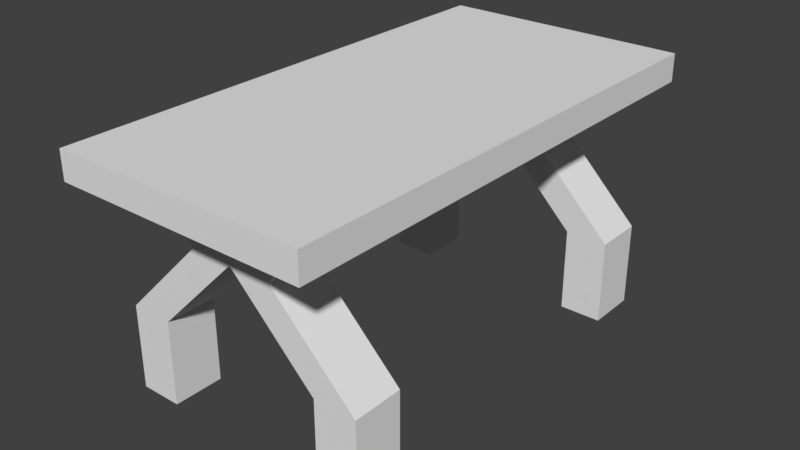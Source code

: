 # Source: Table_Plastic.blend  (saved by Blender 2.78.0; exported with 4.5.12 LTS)
import bpy
from mathutils import Matrix  # noqa: F401  (used for matrix-valued properties, if any)

bpy.ops.wm.read_factory_settings(use_empty=True)
scene = bpy.context.scene
scene.name = 'Scene'

# ---- collections
col_collection_1 = bpy.data.collections.new('Collection 1'); scene.collection.children.link(col_collection_1)

# ---- materials (node trees are filled in below, after node groups)
mat_material = bpy.data.materials.new('Material')
mat_material.alpha_threshold = 0.0
mat_material.use_transparent_shadow = False
mat_material.roughness = 0.5
mat_material.line_color = (0.0, 0.0, 0.0, 1.0)

# ---- material node trees

# ---- world
world_world = bpy.data.worlds.new('World'); scene.world = world_world
world_world.color = (0.05088, 0.05088, 0.05088)
world_world.use_sun_shadow = False
world_world.sun_shadow_jitter_overblur = 0.0
world_world.cycles.sampling_method = 'MANUAL'

# ---- meshes
me_cube = bpy.data.meshes.new('Cube')
me_cube.from_pydata([(0.5625, 1.125, 0.944), (0.5625, -1.125, 0.944), (-0.5625, -1.125, 0.944), (-0.5625, 1.125, 0.944), (0.5625, 1.125, 1.069), (0.5625, -1.125, 1.069), (-0.5625, -1.125, 1.069), (-0.5625, 1.125, 1.069), (0.5625, -0.675, 0.944), (-0.5625, -0.675, 0.944), (0.5625, -0.675, 1.069), (-0.5625, -0.675, 1.069), (0.5625, -0.9, 0.944), (0.5625, -0.9, 1.069), (-0.5625, -0.9, 0.944), (-0.5625, -0.9, 1.069), (-0.5625, 0.675, 0.944), (-0.5625, 0.675, 1.069), (0.5625, 0.675, 0.944), (0.5625, 0.675, 1.069), (-0.5625, 0.9, 0.944), (-0.5625, 0.9, 1.069), (0.5625, 0.9, 0.944), (0.5625, 0.9, 1.069), (0.1875, 1.125, 0.944), (-0.1875, 1.125, 0.944), (0.1875, -1.125, 0.944), (-0.1875, -1.125, 0.944), (0.1875, 1.125, 1.069), (-0.1875, 1.125, 1.069), (0.1875, -1.125, 1.069), (-0.1875, -1.125, 1.069), (-0.1875, -0.675, 1.069), (0.1875, -0.675, 1.069), (0.375, -0.675, 0.944), (-0.375, -0.675, 0.944), (-0.1875, -0.9, 1.069), (0.1875, -0.9, 1.069), (0.375, -0.9, 0.944), (-0.375, -0.9, 0.944), (0.375, 0.675, 0.944), (-0.375, 0.675, 0.944), (-0.1875, 0.675, 1.069), (0.1875, 0.675, 1.069), (-0.1875, 0.9, 1.069), (0.1875, 0.9, 1.069), (0.375, 0.9, 0.944), (-0.375, 0.9, 0.944), (3.453e-08, 1.125, 0.944), (-9.958e-08, -1.125, 0.944), (1.016e-07, 1.125, 1.069), (-3.343e-07, -1.125, 1.069), (-2.337e-07, -0.675, 1.069), (-5.488e-08, -0.675, 0.944), (-2.672e-07, -0.9, 1.069), (-5.488e-08, -0.9, 0.944), (1.218e-08, 0.675, 0.944), (3.453e-08, 0.675, 1.069), (1.016e-07, 0.9, 1.069), (2.335e-08, 0.9, 0.944), (-5.488e-08, -0.675, 0.719), (-0.1875, -0.675, 0.719), (-5.488e-08, -0.9, 0.719), (-0.1875, -0.9, 0.719), (1.218e-08, 0.675, 0.719), (-0.1875, 0.675, 0.719), (2.335e-08, 0.9, 0.719), (-0.1875, 0.9, 0.719), (0.1875, 0.675, 0.719), (0.1875, 0.9, 0.719), (0.1875, -0.9, 0.719), (0.1875, -0.675, 0.719), (-0.375, -0.675, 0.344), (-0.5625, -0.675, 0.344), (-0.375, -0.9, 0.344), (-0.5625, -0.9, 0.344), (-0.375, 0.675, 0.344), (-0.5625, 0.675, 0.344), (-0.375, 0.9, 0.344), (-0.5625, 0.9, 0.344), (0.5625, 0.675, 0.344), (0.5625, 0.9, 0.344), (0.5625, -0.9, 0.344), (0.5625, -0.675, 0.344), (0.375, -0.675, 0.344), (0.375, -0.9, 0.344), (0.375, 0.675, 0.344), (0.375, 0.9, 0.344), (-0.375, -0.675, -0.03099), (-0.5625, -0.675, -0.03099), (-0.375, -0.9, -0.03099), (-0.5625, -0.9, -0.03099), (-0.375, 0.675, -0.03099), (-0.5625, 0.675, -0.03099), (-0.375, 0.9, -0.03099), (-0.5625, 0.9, -0.03099), (0.5625, 0.675, -0.03099), (0.5625, 0.9, -0.03099), (0.5625, -0.9, -0.03099), (0.5625, -0.675, -0.03099), (0.375, -0.675, -0.03099), (0.375, -0.9, -0.03099), (0.375, 0.675, -0.03099), (0.375, 0.9, -0.03099)], [], [(39, 27, 2, 14), (36, 15, 6, 31), (12, 13, 5, 1), (27, 31, 6, 2), (20, 21, 7, 3), (29, 25, 3, 7), (14, 15, 11, 9), (18, 19, 10, 8), (42, 17, 11, 32), (41, 35, 9, 16), (2, 6, 15, 14), (8, 10, 13, 12), (32, 11, 15, 36), (35, 39, 14, 9), (47, 41, 16, 20), (44, 21, 17, 42), (22, 23, 19, 18), (9, 11, 17, 16), (0, 4, 23, 22), (29, 7, 21, 44), (25, 47, 20, 3), (16, 17, 21, 20), (0, 22, 46, 24), (48, 59, 47, 25), (4, 28, 45, 23), (50, 29, 44, 58), (23, 45, 43, 19), (58, 44, 42, 57), (22, 18, 40, 46), (38, 55, 62, 70), (8, 12, 38, 34), (41, 47, 67, 65), (10, 33, 37, 13), (52, 32, 36, 54), (18, 8, 34, 40), (56, 53, 35, 41), (19, 43, 33, 10), (57, 42, 32, 52), (4, 0, 24, 28), (50, 48, 25, 29), (1, 5, 30, 26), (49, 51, 31, 27), (13, 37, 30, 5), (54, 36, 31, 51), (12, 1, 26, 38), (55, 49, 27, 39), (38, 26, 49, 55), (37, 54, 51, 30), (26, 30, 51, 49), (28, 24, 48, 50), (43, 57, 52, 33), (40, 34, 53, 56), (33, 52, 54, 37), (56, 41, 65, 64), (46, 40, 68, 69), (45, 58, 57, 43), (28, 50, 58, 45), (24, 46, 59, 48), (60, 62, 74, 72), (67, 66, 78, 79), (68, 64, 86, 80), (62, 60, 84, 85), (35, 53, 60, 61), (59, 46, 69, 66), (55, 39, 63, 62), (34, 38, 70, 71), (40, 56, 64, 68), (53, 34, 71, 60), (39, 35, 61, 63), (47, 59, 66, 67), (87, 81, 97, 103), (72, 74, 90, 88), (62, 63, 75, 74), (66, 64, 76, 78), (64, 65, 77, 76), (61, 60, 72, 73), (63, 61, 73, 75), (65, 67, 79, 77), (80, 86, 102, 96), (75, 73, 89, 91), (60, 71, 83, 84), (71, 70, 82, 83), (69, 68, 80, 81), (64, 66, 87, 86), (66, 69, 81, 87), (70, 62, 85, 82), (94, 92, 93, 95), (88, 90, 91, 89), (99, 98, 101, 100), (97, 96, 102, 103), (78, 76, 92, 94), (85, 84, 100, 101), (73, 72, 88, 89), (86, 87, 103, 102), (74, 75, 91, 90), (81, 80, 96, 97), (76, 77, 93, 92), (83, 82, 98, 99), (79, 78, 94, 95), (84, 83, 99, 100), (77, 79, 95, 93), (82, 85, 101, 98)])
_uv = me_cube.uv_layers.new(name='UVMap')
_uv.uv.foreach_set('vector', [0.5198, 0.7068, 0.5196, 0.7068, 0.5196, 0.7066, 0.5198, 0.7066, 0.5198, 0.7068, 0.5196, 0.7068, 0.5196, 0.7066, 0.5198, 0.7066, 0.5198, 0.7068, 0.5196, 0.7068, 0.5196, 0.7066, 0.5198, 0.7066, 0.5198, 0.7068, 0.5196, 0.7068, 0.5196, 0.7066, 0.5198, 0.7066, 0.5198, 0.7068, 0.5196, 0.7068, 0.5196, 0.7066, 0.5198, 0.7066, 0.5198, 0.7068, 0.5196, 0.7068, 0.5196, 0.7066, 0.5198, 0.7066, 0.5198, 0.7068, 0.5196, 0.7068, 0.5196, 0.7066, 0.5198, 0.7066, 0.5198, 0.7068, 0.5196, 0.7068, 0.5196, 0.7066, 0.5198, 0.7066, 0.5198, 0.7068, 0.5196, 0.7068, 0.5196, 0.7066, 0.5198, 0.7066, 0.5198, 0.7068, 0.5196, 0.7068, 0.5196, 0.7066, 0.5198, 0.7066, 0.5198, 0.7068, 0.5196, 0.7068, 0.5196, 0.7066, 0.5198, 0.7066, 0.5198, 0.7068, 0.5196, 0.7068, 0.5196, 0.7066, 0.5198, 0.7066, 0.5198, 0.7068, 0.5196, 0.7068, 0.5196, 0.7066, 0.5198, 0.7066, 0.5198, 0.7068, 0.5196, 0.7068, 0.5196, 0.7066, 0.5198, 0.7066, 0.5198, 0.7068, 0.5196, 0.7068, 0.5196, 0.7066, 0.5198, 0.7066, 0.5198, 0.7068, 0.5196, 0.7068, 0.5196, 0.7066, 0.5198, 0.7066, 0.5198, 0.7068, 0.5196, 0.7068, 0.5196, 0.7066, 0.5198, 0.7066, 0.5198, 0.7068, 0.5196, 0.7068, 0.5196, 0.7066, 0.5198, 0.7066, 0.5198, 0.7068, 0.5196, 0.7068, 0.5196, 0.7066, 0.5198, 0.7066, 0.5198, 0.7068, 0.5196, 0.7068, 0.5196, 0.7066, 0.5198, 0.7066, 0.5198, 0.7068, 0.5196, 0.7068, 0.5196, 0.7066, 0.5198, 0.7066, 0.5198, 0.7068, 0.5196, 0.7068, 0.5196, 0.7066, 0.5198, 0.7066, 0.5198, 0.7068, 0.5196, 0.7068, 0.5196, 0.7066, 0.5198, 0.7066, 0.5198, 0.7068, 0.5196, 0.7068, 0.5196, 0.7066, 0.5198, 0.7066, 0.5198, 0.7068, 0.5196, 0.7068, 0.5196, 0.7066, 0.5198, 0.7066, 0.5198, 0.7068, 0.5196, 0.7068, 0.5196, 0.7066, 0.5198, 0.7066, 0.5198, 0.7068, 0.5196, 0.7068, 0.5196, 0.7066, 0.5198, 0.7066, 0.5198, 0.7068, 0.5196, 0.7068, 0.5196, 0.7066, 0.5198, 0.7066, 0.5198, 0.7068, 0.5196, 0.7068, 0.5196, 0.7066, 0.5198, 0.7066, 0.5001, 0.2245, 0.4999, 0.2245, 0.4999, 0.2243, 0.5001, 0.2243, 0.5198, 0.7068, 0.5196, 0.7068, 0.5196, 0.7066, 0.5198, 0.7066, 0.5001, 0.2245, 0.4999, 0.2245, 0.4999, 0.2243, 0.5001, 0.2243, 0.5198, 0.7068, 0.5196, 0.7068, 0.5196, 0.7066, 0.5198, 0.7066, 0.5198, 0.7068, 0.5196, 0.7068, 0.5196, 0.7066, 0.5198, 0.7066, 0.5198, 0.7068, 0.5196, 0.7068, 0.5196, 0.7066, 0.5198, 0.7066, 0.5198, 0.7068, 0.5196, 0.7068, 0.5196, 0.7066, 0.5198, 0.7066, 0.5198, 0.7068, 0.5196, 0.7068, 0.5196, 0.7066, 0.5198, 0.7066, 0.5198, 0.7068, 0.5196, 0.7068, 0.5196, 0.7066, 0.5198, 0.7066, 0.5198, 0.7068, 0.5196, 0.7068, 0.5196, 0.7066, 0.5198, 0.7066, 0.5198, 0.7068, 0.5196, 0.7068, 0.5196, 0.7066, 0.5198, 0.7066, 0.5198, 0.7068, 0.5196, 0.7068, 0.5196, 0.7066, 0.5198, 0.7066, 0.5198, 0.7068, 0.5196, 0.7068, 0.5196, 0.7066, 0.5198, 0.7066, 0.5198, 0.7068, 0.5196, 0.7068, 0.5196, 0.7066, 0.5198, 0.7066, 0.5198, 0.7068, 0.5196, 0.7068, 0.5196, 0.7066, 0.5198, 0.7066, 0.5198, 0.7068, 0.5196, 0.7068, 0.5196, 0.7066, 0.5198, 0.7066, 0.5198, 0.7068, 0.5196, 0.7068, 0.5196, 0.7066, 0.5198, 0.7066, 0.5198, 0.7068, 0.5196, 0.7068, 0.5196, 0.7066, 0.5198, 0.7066, 0.5198, 0.7068, 0.5196, 0.7068, 0.5196, 0.7066, 0.5198, 0.7066, 0.5198, 0.7068, 0.5196, 0.7068, 0.5196, 0.7066, 0.5198, 0.7066, 0.5198, 0.7068, 0.5196, 0.7068, 0.5196, 0.7066, 0.5198, 0.7066, 0.5198, 0.7068, 0.5196, 0.7068, 0.5196, 0.7066, 0.5198, 0.7066, 0.5198, 0.7068, 0.5196, 0.7068, 0.5196, 0.7066, 0.5198, 0.7066, 0.5198, 0.7068, 0.5196, 0.7068, 0.5196, 0.7066, 0.5198, 0.7066, 0.5001, 0.2245, 0.4999, 0.2245, 0.4999, 0.2243, 0.5001, 0.2243, 0.5001, 0.2245, 0.4999, 0.2245, 0.4999, 0.2243, 0.5001, 0.2243, 0.5198, 0.7068, 0.5196, 0.7068, 0.5196, 0.7066, 0.5198, 0.7066, 0.5198, 0.7068, 0.5196, 0.7068, 0.5196, 0.7066, 0.5198, 0.7066, 0.5198, 0.7068, 0.5196, 0.7068, 0.5196, 0.7066, 0.5198, 0.7066, 0.5001, 0.2245, 0.4999, 0.2245, 0.4999, 0.2243, 0.5001, 0.2243, 0.5001, 0.2245, 0.4999, 0.2245, 0.4999, 0.2243, 0.5001, 0.2243, 0.5001, 0.2245, 0.4999, 0.2245, 0.4999, 0.2243, 0.5001, 0.2243, 0.5001, 0.2245, 0.4999, 0.2245, 0.4999, 0.2243, 0.5001, 0.2243, 0.5001, 0.2245, 0.4999, 0.2245, 0.4999, 0.2243, 0.5001, 0.2243, 0.5001, 0.2245, 0.4999, 0.2245, 0.4999, 0.2243, 0.5001, 0.2243, 0.5001, 0.2245, 0.4999, 0.2245, 0.4999, 0.2243, 0.5001, 0.2243, 0.5001, 0.2245, 0.4999, 0.2245, 0.4999, 0.2243, 0.5001, 0.2243, 0.5001, 0.2245, 0.4999, 0.2245, 0.4999, 0.2243, 0.5001, 0.2243, 0.5001, 0.2245, 0.4999, 0.2245, 0.4999, 0.2243, 0.5001, 0.2243, 0.5001, 0.2245, 0.4999, 0.2245, 0.4999, 0.2243, 0.5001, 0.2243, 0.5001, 0.2245, 0.4999, 0.2245, 0.4999, 0.2243, 0.5001, 0.2243, 0.5001, 0.2245, 0.4999, 0.2245, 0.4999, 0.2243, 0.5001, 0.2243, 0.5001, 0.2245, 0.4999, 0.2245, 0.4999, 0.2243, 0.5001, 0.2243, 0.5001, 0.2245, 0.4999, 0.2245, 0.4999, 0.2243, 0.5001, 0.2243, 0.5001, 0.2245, 0.4999, 0.2245, 0.4999, 0.2243, 0.5001, 0.2243, 0.5001, 0.2245, 0.4999, 0.2245, 0.4999, 0.2243, 0.5001, 0.2243, 0.5001, 0.2245, 0.4999, 0.2245, 0.4999, 0.2243, 0.5001, 0.2243, 0.5001, 0.2245, 0.4999, 0.2245, 0.4999, 0.2243, 0.5001, 0.2243, 0.5001, 0.2245, 0.4999, 0.2245, 0.4999, 0.2243, 0.5001, 0.2243, 0.5001, 0.2245, 0.4999, 0.2245, 0.4999, 0.2243, 0.5001, 0.2243, 0.5001, 0.2245, 0.4999, 0.2245, 0.4999, 0.2243, 0.5001, 0.2243, 0.5001, 0.2245, 0.4999, 0.2245, 0.4999, 0.2243, 0.5001, 0.2243, 0.5001, 0.2245, 0.4999, 0.2245, 0.4999, 0.2243, 0.5001, 0.2243, 0.5001, 0.2245, 0.4999, 0.2245, 0.4999, 0.2243, 0.5001, 0.2243, 0.5001, 0.2245, 0.4999, 0.2245, 0.4999, 0.2243, 0.5001, 0.2243, 0.5001, 0.2245, 0.4999, 0.2245, 0.4999, 0.2243, 0.5001, 0.2243, 0.5001, 0.2245, 0.4999, 0.2245, 0.4999, 0.2243, 0.5001, 0.2243, 0.5001, 0.2245, 0.4999, 0.2245, 0.4999, 0.2243, 0.5001, 0.2243, 0.5001, 0.2245, 0.4999, 0.2245, 0.4999, 0.2243, 0.5001, 0.2243, 0.5001, 0.2245, 0.4999, 0.2245, 0.4999, 0.2243, 0.5001, 0.2243, 0.5001, 0.2245, 0.4999, 0.2245, 0.4999, 0.2243, 0.5001, 0.2243, 0.5001, 0.2245, 0.4999, 0.2245, 0.4999, 0.2243, 0.5001, 0.2243, 0.5001, 0.2245, 0.4999, 0.2245, 0.4999, 0.2243, 0.5001, 0.2243, 0.5001, 0.2245, 0.4999, 0.2245, 0.4999, 0.2243, 0.5001, 0.2243, 0.5001, 0.2245, 0.4999, 0.2245, 0.4999, 0.2243, 0.5001, 0.2243, 0.5001, 0.2245, 0.4999, 0.2245, 0.4999, 0.2243, 0.5001, 0.2243, 0.5001, 0.2245, 0.4999, 0.2245, 0.4999, 0.2243, 0.5001, 0.2243, 0.5001, 0.2245, 0.4999, 0.2245, 0.4999, 0.2243, 0.5001, 0.2243, 0.5001, 0.2245, 0.4999, 0.2245, 0.4999, 0.2243, 0.5001, 0.2243, 0.5001, 0.2245, 0.4999, 0.2245, 0.4999, 0.2243, 0.5001, 0.2243, 0.5001, 0.2245, 0.4999, 0.2245, 0.4999, 0.2243, 0.5001, 0.2243, 0.5001, 0.2245, 0.4999, 0.2245, 0.4999, 0.2243, 0.5001, 0.2243, 0.5001, 0.2245, 0.4999, 0.2245, 0.4999, 0.2243, 0.5001, 0.2243])
me_cube.materials.append(mat_material)
me_cube.use_remesh_preserve_volume = False
me_cube.use_remesh_preserve_attributes = False
me_cube.use_mirror_vertex_groups = False
me_cube.update()

# ---- objects
ob_table = bpy.data.objects.new('table', me_cube)

# ---- transforms, parenting, visibility, modifiers, constraints
ob_table.location = (0.0, 0.0, 0.0)
ob_table.lock_rotations_4d = False
ob_table.empty_display_type = 'ARROWS'
ob_table.lineart.crease_threshold = 0.0

# ---- collection membership
col_collection_1.objects.link(ob_table)

# ---- scene / render settings (as saved in the file)
scene.frame_start = 1; scene.frame_end = 250; scene.frame_set(1)
scene.render.engine = 'BLENDER_EEVEE_NEXT'
scene.render.resolution_percentage = 50
scene.render.dither_intensity = 0.0
scene.cycles.use_denoising = False
scene.cycles.samples = 128
scene.cycles.sampling_pattern = 'TABULATED_SOBOL'
scene.cycles.light_sampling_threshold = 0.0
scene.cycles.use_adaptive_sampling = False
scene.cycles.use_light_tree = False
scene.cycles.blur_glossy = 0.0
scene.cycles.sample_clamp_indirect = 0.0
scene.view_settings.view_transform = 'Standard'
bpy.context.view_layer.update()

# ---- added for rendering (the .blend has no active camera and no usable light): camera, sun
cam_auto = bpy.data.cameras.new('AutoCamera')
cam_auto.lens = 50.0
cam_auto.sensor_width = 36.0
cam_auto.clip_end = 1000.0
ob_auto_camera = bpy.data.objects.new('AutoCamera', cam_auto)
scene.collection.objects.link(ob_auto_camera)
ob_auto_camera.location = (2.54026, -3.04832, 2.55122)
ob_auto_camera.rotation_euler = (1.09748, -7.21219e-08, 0.694738)
scene.camera = ob_auto_camera
light_auto_sun = bpy.data.lights.new('AutoSun', 'SUN')
light_auto_sun.energy = 3.0
light_auto_sun.angle = 0.0523599
ob_auto_sun = bpy.data.objects.new('AutoSun', light_auto_sun)
scene.collection.objects.link(ob_auto_sun)
ob_auto_sun.rotation_euler = (0.872665, 0.174533, 0.523599)
bpy.context.view_layer.update()
